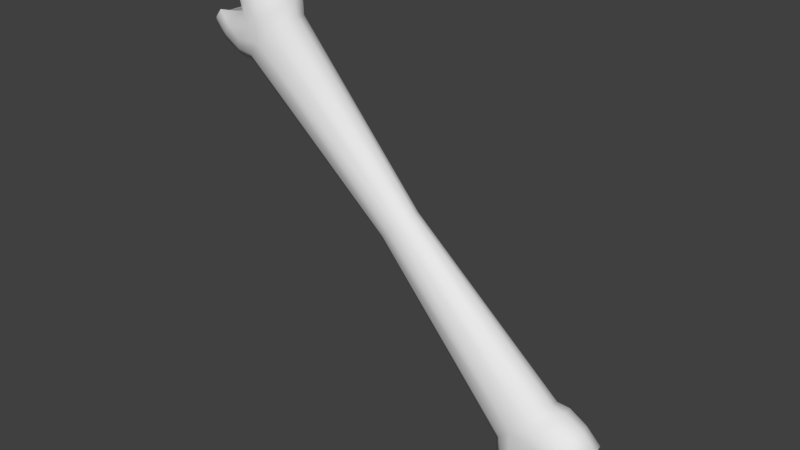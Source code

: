 # Source: bone.blend  (saved by Blender 2.73.0; exported with 4.5.12 LTS)
import bpy
from mathutils import Matrix  # noqa: F401  (used for matrix-valued properties, if any)

bpy.ops.wm.read_factory_settings(use_empty=True)
scene = bpy.context.scene
scene.name = 'Scene'

# ---- collections
col_collection_1 = bpy.data.collections.new('Collection 1'); scene.collection.children.link(col_collection_1)

# ---- world
world_world = bpy.data.worlds.new('World'); scene.world = world_world
world_world.color = (0.05088, 0.05088, 0.05088)
world_world.use_sun_shadow = False
world_world.sun_shadow_jitter_overblur = 0.0
world_world.cycles.sampling_method = 'MANUAL'
world_world.cycles.sample_map_resolution = 256

# ---- meshes
me_cylinder = bpy.data.meshes.new('Cylinder')
me_cylinder.from_pydata([(3.964e-07, 0.8367, -5.21), (3.964e-07, 0.8367, 5.21), (3.951e-07, -0.8367, -5.21), (3.951e-07, -0.8367, 5.21), (2.713e-07, -0.6073, 6.067), (2.713e-07, -0.6073, -6.067), (2.743e-07, 0.6073, 6.067), (2.743e-07, 0.6073, -6.067), (-1.003, 0.4046, 5.21), (-1.003, -0.4046, 5.21), (-1.003, 0.4046, -5.21), (1.003, 0.4046, 5.21), (1.003, -0.4046, 5.21), (-1.451, 0.407, 6.487), (-1.334, 0.3259, 6.487), (-0.5008, 0.8773, 5.637), (1.451, 0.407, 6.487), (-1.254, 0.4351, 5.461), (-0.5477, 0.7901, 6.469), (-1.003, -0.4046, -5.21), (1.334, 0.3259, 6.487), (0.5008, 0.8773, 5.637), (1.003, 0.4046, -5.21), (1.254, 0.4351, 5.461), (0.5477, 0.7901, 6.469), (1.003, -0.4046, -5.21), (1.451, -0.407, 6.487), (-1.451, -0.407, 6.487), (1.334, -0.3259, 6.487), (0.5008, -0.8773, 5.637), (1.254, -0.4351, 5.461), (0.5477, -0.7901, 6.469), (-1.451, 0.407, -6.487), (-1.334, 0.3259, -6.487), (-0.5008, 0.8773, -5.637), (1.451, 0.407, -6.487), (-1.254, 0.4351, -5.461), (-0.5477, 0.7901, -6.469), (-1.334, -0.3259, 6.487), (-0.5008, -0.8773, 5.637), (-1.254, -0.4351, 5.461), (-0.5477, -0.7901, 6.469), (1.334, 0.3259, -6.487), (0.5008, 0.8773, -5.637), (1.254, 0.4351, -5.461), (0.5477, 0.7901, -6.469), (1.451, -0.407, -6.487), (-1.451, -0.407, -6.487), (1.334, -0.3259, -6.487), (0.5008, -0.8773, -5.637), (1.254, -0.4351, -5.461), (0.8799, 0.7478, 5.528), (0.5477, -0.7901, -6.469), (-0.8799, 0.7478, 5.528), (-1.017, 0.6707, 6.487), (-0.6035, 0.7014, 5.21), (-0.8438, 0.4506, 6.487), (-1.334, -0.3259, -6.487), (-0.5008, -0.8773, -5.637), (-1.254, -0.4351, -5.461), (-0.5477, -0.7901, -6.469), (1.017, 0.6707, 6.487), (0.6035, 0.7014, 5.21), (0.8438, 0.4506, 6.487), (0.8799, 0.7478, -5.528), (-0.8799, 0.7478, -5.528), (-1.017, 0.6707, -6.487), (-0.6035, 0.7014, -5.21), (-0.8438, 0.4506, -6.487), (1.017, 0.6707, -6.487), (0.6035, 0.7014, -5.21), (0.8438, 0.4506, -6.487), (-0.8799, -0.7478, -5.528), (-1.017, -0.6707, -6.487), (-0.6035, -0.7014, -5.21), (-0.8438, -0.4506, -6.487), (-1.604, 8.37e-10, -6.487), (0.8799, -0.7478, -5.528), (1.017, -0.6707, -6.487), (0.6035, -0.7014, -5.21), (-0.8799, -0.7478, 5.528), (-1.017, -0.6707, 6.487), (-0.6035, -0.7014, 5.21), (-0.8438, -0.4506, 6.487), (0.8438, -0.4506, -6.487), (-1.157, 9.339e-09, -5.21), (-1.412, 7.193e-09, -5.461), (-0.8232, -5.751e-10, -6.487), (-1.392, -5.828e-10, -6.487), (2.787e-07, 6.449e-09, -6.067), (1.604, 6.383e-10, -6.487), (-1.604, 8.37e-10, 6.487), (0.8799, -0.7478, 5.528), (1.157, 8.143e-09, -5.21), (1.017, -0.6707, 6.487), (0.6035, -0.7014, 5.21), (0.8438, -0.4506, 6.487), (1.412, 4.695e-09, -5.461), (0.8232, -3.587e-09, -6.487), (1.392, 1.178e-10, -6.487), (-1.157, 9.339e-09, 5.21), (-1.412, 7.193e-09, 5.461), (-0.8232, -5.751e-10, 6.487), (-1.392, -5.828e-10, 6.487), (2.787e-07, 6.449e-09, 6.067), (1.604, 6.383e-10, 6.487), (1.157, 8.143e-09, 5.21), (1.412, 4.695e-09, 5.461), (0.8232, -3.587e-09, 6.487), (1.392, 1.178e-10, 6.487), (1.009, 0.7493, -6.002), (1.583, 9.862e-10, -5.968), (-1.583, 1.049e-08, -5.968), (1.009, -0.7493, -6.002), (-1.417, 0.441, -5.968), (0.5416, -0.8762, -6.048), (1.417, -0.441, -5.968), (-0.5416, -0.8762, -6.048), (3.314e-07, 0.844, -5.634), (0.5416, 0.8762, -6.048), (3.397e-07, -0.844, -5.634), (-1.009, -0.7493, -6.002), (-1.009, 0.7493, -6.002), (-1.417, -0.441, -5.968), (-0.5416, 0.8762, -6.048), (1.417, 0.441, -5.968), (1.009, 0.7493, 6.002), (1.583, 9.862e-10, 5.968), (-1.583, 1.049e-08, 5.968), (1.009, -0.7493, 6.002), (-1.417, 0.441, 5.968), (0.5416, -0.8762, 6.048), (1.417, -0.441, 5.968), (-0.5416, -0.8762, 6.048), (3.314e-07, 0.844, 5.634), (0.5416, 0.8762, 6.048), (3.397e-07, -0.844, 5.634), (-1.009, -0.7493, 6.002), (-1.009, 0.7493, 6.002), (-1.417, -0.441, 5.968), (-0.5416, 0.8762, 6.048), (1.417, 0.441, 5.968), (-0.3631, 0.4731, 4.406e-11), (0.6293, -0.2735, 2.828e-12), (0.6293, 0.2735, 2.828e-12), (0.7332, 1.184e-09, 2.827e-12), (-0.3631, -0.4731, 4.406e-11), (-4.306e-09, 0.5517, 2.831e-12), (0.3631, 0.4731, 2.829e-12), (0.3631, -0.4731, 2.829e-12), (-2.84e-09, -0.5517, 2.831e-12), (-0.7332, 3.62e-09, 2.834e-12), (-0.6293, -0.2735, 2.834e-12), (-0.6293, 0.2735, 2.834e-12)], [], [(96, 4, 31, 94), (137, 81, 27, 139), (82, 80, 40, 9), (0, 70, 64, 43), (55, 8, 17, 53), (5, 120, 117, 60), (20, 16, 61, 63), (38, 27, 81, 83), (140, 138, 54, 18), (71, 98, 89, 7), (152, 19, 74, 146), (83, 81, 41, 4), (121, 123, 47, 73), (139, 128, 101, 40), (124, 37, 66, 122), (134, 1, 15, 140), (1, 21, 51, 62), (3, 39, 80, 82), (136, 3, 29, 131), (49, 115, 113, 77), (56, 102, 104, 6), (96, 108, 104, 4), (63, 6, 104, 108), (126, 61, 16, 141), (7, 37, 124, 118), (149, 150, 2, 79), (138, 130, 13, 54), (115, 52, 78, 113), (95, 12, 30, 92), (123, 59, 86, 112), (68, 7, 89, 87), (2, 74, 72, 58), (133, 41, 81, 137), (19, 152, 151, 85), (130, 17, 101, 128), (8, 100, 101, 17), (91, 103, 14, 13), (76, 32, 33, 88), (125, 44, 97, 111), (103, 102, 56, 14), (1, 55, 53, 15), (19, 85, 86, 59), (56, 6, 18, 54), (77, 113, 116, 50), (131, 129, 94, 31), (117, 121, 73, 60), (141, 127, 107, 23), (103, 38, 83, 102), (75, 87, 89, 5), (88, 33, 68, 87), (65, 122, 114, 36), (105, 109, 28, 26), (143, 149, 79, 25), (9, 40, 101, 100), (84, 5, 89, 98), (34, 124, 122, 65), (84, 78, 52, 5), (48, 46, 78, 84), (90, 99, 42, 35), (88, 87, 75, 57), (25, 50, 97, 93), (79, 77, 50, 25), (118, 0, 43, 119), (62, 51, 23, 11), (63, 61, 24, 6), (110, 125, 35, 69), (91, 27, 38, 103), (0, 34, 65, 67), (3, 95, 92, 29), (35, 125, 111, 90), (2, 49, 77, 79), (116, 111, 97, 50), (135, 24, 61, 126), (109, 20, 63, 108), (5, 52, 115, 120), (122, 66, 32, 114), (129, 132, 26, 94), (120, 115, 49, 2), (75, 5, 60, 73), (118, 124, 34, 0), (42, 71, 69, 35), (57, 75, 73, 47), (83, 4, 104, 102), (28, 96, 94, 26), (134, 135, 21, 1), (74, 19, 59, 72), (109, 108, 96, 28), (105, 16, 20, 109), (136, 133, 39, 3), (67, 65, 36, 10), (68, 66, 37, 7), (114, 112, 86, 36), (22, 144, 145, 93), (11, 23, 107, 106), (70, 22, 44, 64), (14, 56, 54, 13), (10, 36, 86, 85), (90, 46, 48, 99), (12, 106, 107, 30), (10, 85, 151, 153), (132, 30, 107, 127), (76, 88, 57, 47), (142, 55, 1, 147), (146, 150, 3, 82), (148, 147, 1, 62), (153, 8, 55, 142), (144, 148, 62, 11), (152, 146, 82, 9), (149, 95, 3, 150), (143, 12, 95, 149), (25, 93, 145, 143), (32, 76, 112, 114), (47, 123, 112, 76), (146, 74, 2, 150), (148, 70, 0, 147), (43, 64, 110, 119), (58, 72, 121, 117), (144, 22, 70, 148), (72, 59, 123, 121), (46, 90, 111, 116), (7, 118, 119, 45), (64, 44, 125, 110), (142, 147, 0, 67), (153, 142, 67, 10), (80, 137, 139, 40), (15, 53, 138, 140), (27, 91, 128, 139), (6, 134, 140, 18), (4, 136, 131, 31), (51, 126, 141, 23), (53, 17, 130, 138), (39, 133, 137, 80), (13, 130, 128, 91), (29, 92, 129, 131), (16, 105, 127, 141), (21, 135, 126, 51), (92, 30, 132, 129), (6, 24, 135, 134), (4, 41, 133, 136), (26, 132, 127, 105), (9, 100, 151, 152), (8, 153, 151, 100), (120, 2, 58, 117), (113, 78, 46, 116), (33, 32, 66, 68), (22, 93, 97, 44), (11, 106, 145, 144), (119, 110, 69, 45), (12, 143, 145, 106), (99, 48, 84, 98), (99, 98, 71, 42), (71, 7, 45, 69)])
me_cylinder.polygons.foreach_set('use_smooth', [True] * 152)
_uv = me_cylinder.uv_layers.new(name='UVMap')
_uv.uv.foreach_set('vector', [0.2355, 0.8533, 0.1621, 0.8318, 0.2197, 0.8317, 0.2453, 0.837, 0.07729, 0.8051, 0.07891, 0.837, 0.04792, 0.8454, 0.04089, 0.8099, 0.1017, 0.736, 0.083, 0.7686, 0.04286, 0.7677, 0.05354, 0.7372, 0.1621, 0.5819, 0.2224, 0.5805, 0.2412, 0.6131, 0.2086, 0.6209, 0.5992, 0.9972, 0.551, 0.996, 0.5403, 0.9655, 0.5805, 0.9646, 0.1621, 0.4791, 0.1621, 0.5319, 0.1107, 0.503, 0.1045, 0.4792, 0.7685, 0.8798, 0.7737, 0.8878, 0.7428, 0.8962, 0.733, 0.8799, 0.05315, 0.8534, 0.04792, 0.8454, 0.07891, 0.837, 0.08864, 0.8533, 0.6082, 0.9253, 0.5748, 0.9281, 0.5764, 0.8962, 0.602, 0.9015, 0.2355, 0.6978, 0.2391, 0.733, 0.1621, 0.7303, 0.1621, 0.6763, 0.06788, 0.4202, 0.03486, 0.002267, 0.07475, 0.0008121, 0.09456, 0.4193, 0.08864, 0.8533, 0.07891, 0.837, 0.1045, 0.8317, 0.1621, 0.8318, 0.07728, 0.5058, 0.04089, 0.501, 0.04792, 0.4655, 0.0789, 0.4739, 0.04089, 0.8099, 0.001261, 0.8202, 0.0002191, 0.7679, 0.04286, 0.7677, 0.1107, 0.6524, 0.1045, 0.6762, 0.07891, 0.6815, 0.07729, 0.6496, 0.6596, 0.9542, 0.6596, 0.9958, 0.613, 0.9568, 0.6082, 0.9253, 0.6596, 0.9958, 0.7061, 0.9568, 0.7387, 0.9646, 0.7199, 0.9972, 0.1621, 0.7374, 0.1156, 0.7764, 0.083, 0.7686, 0.1017, 0.736, 0.1621, 0.779, 0.1621, 0.7374, 0.2086, 0.7764, 0.2135, 0.8079, 0.2086, 0.5345, 0.2135, 0.503, 0.2469, 0.5058, 0.2412, 0.5423, 0.5861, 0.8799, 0.5826, 0.8448, 0.6596, 0.8474, 0.6596, 0.9014, 0.2355, 0.8533, 0.2391, 0.8884, 0.1621, 0.8858, 0.1621, 0.8318, 0.733, 0.8799, 0.6596, 0.9014, 0.6596, 0.8474, 0.7366, 0.8448, 0.7444, 0.9281, 0.7428, 0.8962, 0.7737, 0.8878, 0.7808, 0.9232, 0.1621, 0.6763, 0.1045, 0.6762, 0.1107, 0.6524, 0.1621, 0.6235, 0.1542, 0.4193, 0.1244, 0.4189, 0.1244, 0.0002191, 0.174, 0.0008117, 0.5748, 0.9281, 0.5384, 0.9232, 0.5454, 0.8878, 0.5764, 0.8962, 0.2135, 0.503, 0.2197, 0.4792, 0.2453, 0.4739, 0.2469, 0.5058, 0.2224, 0.736, 0.2706, 0.7372, 0.2813, 0.7677, 0.2412, 0.7686, 0.04089, 0.501, 0.04286, 0.5432, 0.0002191, 0.543, 0.001263, 0.4907, 0.08865, 0.6978, 0.1621, 0.6763, 0.1621, 0.7303, 0.08509, 0.733, 0.1621, 0.5735, 0.1017, 0.5749, 0.083, 0.5423, 0.1156, 0.5345, 0.1107, 0.8079, 0.1045, 0.8317, 0.07891, 0.837, 0.07729, 0.8051, 0.03486, 0.002267, 0.06788, 0.4202, 0.04448, 0.4221, 0.0002191, 0.004934, 0.5384, 0.9232, 0.5403, 0.9655, 0.4977, 0.9653, 0.4987, 0.913, 0.551, 0.996, 0.5081, 0.9998, 0.4977, 0.9653, 0.5403, 0.9655, 0.5185, 0.8687, 0.5352, 0.8587, 0.5506, 0.8798, 0.5454, 0.8878, 0.02104, 0.709, 0.04793, 0.69, 0.05316, 0.6979, 0.03776, 0.719, 0.2833, 0.6545, 0.2813, 0.6122, 0.324, 0.6124, 0.3229, 0.6647, 0.5352, 0.8587, 0.5826, 0.8448, 0.5861, 0.8799, 0.5506, 0.8798, 0.6596, 0.9958, 0.5992, 0.9972, 0.5805, 0.9646, 0.613, 0.9568, 0.05353, 0.5737, 0.01059, 0.5775, 0.0002191, 0.543, 0.04286, 0.5432, 0.5861, 0.8799, 0.6596, 0.9014, 0.602, 0.9015, 0.5764, 0.8962, 0.2412, 0.5423, 0.2469, 0.5058, 0.2833, 0.501, 0.2813, 0.5432, 0.2135, 0.8079, 0.2469, 0.8051, 0.2453, 0.837, 0.2197, 0.8317, 0.1107, 0.503, 0.07728, 0.5058, 0.0789, 0.4739, 0.1045, 0.4792, 0.7808, 0.9232, 0.8204, 0.913, 0.8214, 0.9653, 0.7788, 0.9655, 0.03775, 0.8745, 0.05315, 0.8534, 0.08864, 0.8533, 0.08509, 0.8884, 0.08864, 0.4576, 0.08509, 0.4225, 0.1621, 0.4252, 0.1621, 0.4791, 0.03776, 0.719, 0.05316, 0.6979, 0.08865, 0.6978, 0.08509, 0.733, 0.083, 0.6131, 0.07729, 0.6496, 0.0409, 0.6545, 0.04286, 0.6122, 0.3031, 0.8645, 0.2864, 0.8745, 0.271, 0.8534, 0.2763, 0.8454, 0.1809, 0.4202, 0.1542, 0.4193, 0.174, 0.0008117, 0.2139, 0.002266, 0.05354, 0.7372, 0.04286, 0.7677, 0.0002191, 0.7679, 0.01059, 0.7334, 0.2355, 0.4576, 0.1621, 0.4791, 0.1621, 0.4252, 0.2391, 0.4225, 0.1156, 0.6209, 0.1107, 0.6524, 0.07729, 0.6496, 0.083, 0.6131, 0.2355, 0.4576, 0.2453, 0.4739, 0.2197, 0.4792, 0.1621, 0.4791, 0.271, 0.4575, 0.2763, 0.4655, 0.2453, 0.4739, 0.2355, 0.4576, 0.3031, 0.709, 0.2864, 0.719, 0.271, 0.6979, 0.2763, 0.6899, 0.03775, 0.4364, 0.08509, 0.4225, 0.08864, 0.4576, 0.05315, 0.4575, 0.2706, 0.5737, 0.2813, 0.5432, 0.324, 0.543, 0.3136, 0.5775, 0.2224, 0.5749, 0.2412, 0.5423, 0.2813, 0.5432, 0.2706, 0.5737, 0.1621, 0.6235, 0.1621, 0.5819, 0.2086, 0.6209, 0.2135, 0.6524, 0.7199, 0.9972, 0.7387, 0.9646, 0.7788, 0.9655, 0.7681, 0.996, 0.733, 0.8799, 0.7428, 0.8962, 0.7172, 0.9015, 0.6596, 0.9014, 0.2469, 0.6496, 0.2833, 0.6545, 0.2763, 0.6899, 0.2453, 0.6815, 0.02103, 0.8645, 0.04792, 0.8454, 0.05315, 0.8534, 0.03775, 0.8745, 0.1621, 0.5819, 0.1156, 0.6209, 0.083, 0.6131, 0.1017, 0.5805, 0.1621, 0.7374, 0.2224, 0.736, 0.2412, 0.7686, 0.2086, 0.7764, 0.2763, 0.6899, 0.2833, 0.6545, 0.3229, 0.6647, 0.3031, 0.709, 0.1621, 0.5735, 0.2086, 0.5345, 0.2412, 0.5423, 0.2224, 0.5749, 0.2833, 0.501, 0.3229, 0.4907, 0.324, 0.543, 0.2813, 0.5432, 0.7109, 0.9253, 0.7172, 0.9015, 0.7428, 0.8962, 0.7444, 0.9281, 0.7839, 0.8587, 0.7685, 0.8798, 0.733, 0.8799, 0.7366, 0.8448, 0.1621, 0.4791, 0.2197, 0.4792, 0.2135, 0.503, 0.1621, 0.5319, 0.07729, 0.6496, 0.07891, 0.6815, 0.04793, 0.69, 0.0409, 0.6545, 0.2469, 0.8051, 0.2833, 0.8099, 0.2763, 0.8454, 0.2453, 0.837, 0.1621, 0.5319, 0.2135, 0.503, 0.2086, 0.5345, 0.1621, 0.5735, 0.08864, 0.4576, 0.1621, 0.4791, 0.1045, 0.4792, 0.0789, 0.4739, 0.1621, 0.6235, 0.1107, 0.6524, 0.1156, 0.6209, 0.1621, 0.5819, 0.271, 0.6979, 0.2355, 0.6978, 0.2453, 0.6815, 0.2763, 0.6899, 0.05315, 0.4575, 0.08864, 0.4576, 0.0789, 0.4739, 0.04792, 0.4655, 0.08864, 0.8533, 0.1621, 0.8318, 0.1621, 0.8858, 0.08509, 0.8884, 0.271, 0.8534, 0.2355, 0.8533, 0.2453, 0.837, 0.2763, 0.8454, 0.6596, 0.9542, 0.7109, 0.9253, 0.7061, 0.9568, 0.6596, 0.9958, 0.1017, 0.5749, 0.05353, 0.5737, 0.04286, 0.5432, 0.083, 0.5423, 0.2864, 0.8745, 0.2391, 0.8884, 0.2355, 0.8533, 0.271, 0.8534, 0.8006, 0.8687, 0.7737, 0.8878, 0.7685, 0.8798, 0.7839, 0.8587, 0.1621, 0.779, 0.1107, 0.8079, 0.1156, 0.7764, 0.1621, 0.7374, 0.1017, 0.5805, 0.083, 0.6131, 0.04286, 0.6122, 0.05354, 0.5818, 0.08865, 0.6978, 0.07891, 0.6815, 0.1045, 0.6762, 0.1621, 0.6763, 0.0409, 0.6545, 0.001263, 0.6648, 0.0002191, 0.6124, 0.04286, 0.6122, 0.5323, 0.002266, 0.5654, 0.4202, 0.542, 0.4221, 0.4977, 0.004933, 0.7681, 0.996, 0.7788, 0.9655, 0.8214, 0.9653, 0.8111, 0.9998, 0.2224, 0.5805, 0.2706, 0.5818, 0.2813, 0.6122, 0.2412, 0.6131, 0.5506, 0.8798, 0.5861, 0.8799, 0.5764, 0.8962, 0.5454, 0.8878, 0.05354, 0.5818, 0.04286, 0.6122, 0.0002191, 0.6124, 0.01059, 0.5779, 0.3031, 0.4464, 0.2763, 0.4655, 0.271, 0.4575, 0.2864, 0.4364, 0.2706, 0.7372, 0.3136, 0.7334, 0.324, 0.7679, 0.2813, 0.7677, 0.7114, 0.002267, 0.746, 0.004933, 0.7017, 0.4221, 0.6783, 0.4202, 0.2833, 0.8099, 0.2813, 0.7677, 0.324, 0.7679, 0.3229, 0.8202, 0.02104, 0.4464, 0.03775, 0.4364, 0.05315, 0.4575, 0.04792, 0.4655, 0.6517, 0.4253, 0.6715, 0.8437, 0.6219, 0.8443, 0.6219, 0.4256, 0.3433, 0.003003, 0.3731, 0.003347, 0.3731, 0.4221, 0.3235, 0.4215, 0.592, 0.4253, 0.6219, 0.4256, 0.6219, 0.8443, 0.5722, 0.8437, 0.6783, 0.4243, 0.7114, 0.8423, 0.6715, 0.8437, 0.6517, 0.4253, 0.5654, 0.4243, 0.592, 0.4253, 0.5722, 0.8437, 0.5323, 0.8423, 0.3166, 0.002023, 0.3433, 0.003003, 0.3235, 0.4215, 0.2836, 0.42, 0.4029, 0.003003, 0.4227, 0.4215, 0.3731, 0.4221, 0.3731, 0.003347, 0.4296, 0.002023, 0.4626, 0.42, 0.4227, 0.4215, 0.4029, 0.003003, 0.2139, 0.002266, 0.2485, 0.004933, 0.2043, 0.4221, 0.1809, 0.4202, 0.04793, 0.69, 0.02104, 0.709, 0.001263, 0.6648, 0.0409, 0.6545, 0.04792, 0.4655, 0.04089, 0.501, 0.001263, 0.4907, 0.02104, 0.4464, 0.09456, 0.4193, 0.07475, 0.0008121, 0.1244, 0.0002191, 0.1244, 0.4189, 0.592, 0.4193, 0.5722, 0.0008117, 0.6219, 0.0002191, 0.6219, 0.4189, 0.2086, 0.6209, 0.2412, 0.6131, 0.2469, 0.6496, 0.2135, 0.6524, 0.1156, 0.5345, 0.083, 0.5423, 0.07728, 0.5058, 0.1107, 0.503, 0.5654, 0.4202, 0.5323, 0.002266, 0.5722, 0.0008117, 0.592, 0.4193, 0.083, 0.5423, 0.04286, 0.5432, 0.04089, 0.501, 0.07728, 0.5058, 0.2763, 0.4655, 0.3031, 0.4464, 0.3229, 0.4907, 0.2833, 0.501, 0.1621, 0.6763, 0.1621, 0.6235, 0.2135, 0.6524, 0.2197, 0.6762, 0.2412, 0.6131, 0.2813, 0.6122, 0.2833, 0.6545, 0.2469, 0.6496, 0.6517, 0.4193, 0.6219, 0.4189, 0.6219, 0.0002191, 0.6715, 0.000812, 0.6783, 0.4202, 0.6517, 0.4193, 0.6715, 0.000812, 0.7114, 0.002267, 0.083, 0.7686, 0.07729, 0.8051, 0.04089, 0.8099, 0.04286, 0.7677, 0.613, 0.9568, 0.5805, 0.9646, 0.5748, 0.9281, 0.6082, 0.9253, 0.04792, 0.8454, 0.02103, 0.8645, 0.001261, 0.8202, 0.04089, 0.8099, 0.6596, 0.9014, 0.6596, 0.9542, 0.6082, 0.9253, 0.602, 0.9015, 0.1621, 0.8318, 0.1621, 0.779, 0.2135, 0.8079, 0.2197, 0.8317, 0.7387, 0.9646, 0.7444, 0.9281, 0.7808, 0.9232, 0.7788, 0.9655, 0.5805, 0.9646, 0.5403, 0.9655, 0.5384, 0.9232, 0.5748, 0.9281, 0.1156, 0.7764, 0.1107, 0.8079, 0.07729, 0.8051, 0.083, 0.7686, 0.5454, 0.8878, 0.5384, 0.9232, 0.4987, 0.913, 0.5185, 0.8687, 0.2086, 0.7764, 0.2412, 0.7686, 0.2469, 0.8051, 0.2135, 0.8079, 0.7737, 0.8878, 0.8006, 0.8687, 0.8204, 0.913, 0.7808, 0.9232, 0.7061, 0.9568, 0.7109, 0.9253, 0.7444, 0.9281, 0.7387, 0.9646, 0.2412, 0.7686, 0.2813, 0.7677, 0.2833, 0.8099, 0.2469, 0.8051, 0.6596, 0.9014, 0.7172, 0.9015, 0.7109, 0.9253, 0.6596, 0.9542, 0.1621, 0.8318, 0.1045, 0.8317, 0.1107, 0.8079, 0.1621, 0.779, 0.2763, 0.8454, 0.2833, 0.8099, 0.3229, 0.8202, 0.3031, 0.8645, 0.2836, 0.42, 0.249, 0.4173, 0.2932, 0.0002191, 0.3166, 0.002023, 0.7114, 0.8423, 0.6783, 0.4243, 0.7017, 0.4225, 0.746, 0.8396, 0.1621, 0.5319, 0.1621, 0.5735, 0.1156, 0.5345, 0.1107, 0.503, 0.2469, 0.5058, 0.2453, 0.4739, 0.2763, 0.4655, 0.2833, 0.501, 0.05316, 0.6979, 0.04793, 0.69, 0.07891, 0.6815, 0.08865, 0.6978, 0.2706, 0.5818, 0.3136, 0.5779, 0.324, 0.6124, 0.2813, 0.6122, 0.5323, 0.8423, 0.4977, 0.8396, 0.542, 0.4225, 0.5654, 0.4243, 0.2135, 0.6524, 0.2469, 0.6496, 0.2453, 0.6815, 0.2197, 0.6762, 0.4626, 0.42, 0.4296, 0.002023, 0.453, 0.0002191, 0.4973, 0.4173, 0.2864, 0.4364, 0.271, 0.4575, 0.2355, 0.4576, 0.2391, 0.4225, 0.2864, 0.719, 0.2391, 0.733, 0.2355, 0.6978, 0.271, 0.6979, 0.2355, 0.6978, 0.1621, 0.6763, 0.2197, 0.6762, 0.2453, 0.6815])
me_cylinder.use_remesh_preserve_volume = False
me_cylinder.use_remesh_preserve_attributes = False
me_cylinder.use_mirror_vertex_groups = False
me_cylinder.update()

# ---- objects
ob_cylinder = bpy.data.objects.new('Cylinder', me_cylinder)

# ---- transforms, parenting, visibility, modifiers, constraints
ob_cylinder.location = (0.0, 0.0, 0.0)
ob_cylinder.rotation_euler = (-0.0, 2.356, -0.0)
ob_cylinder.scale = (0.1022, 0.1022, 0.1284)
ob_cylinder.lineart.crease_threshold = 0.0

# ---- collection membership
col_collection_1.objects.link(ob_cylinder)

# ---- scene / render settings (as saved in the file)
scene.frame_start = 1; scene.frame_end = 250; scene.frame_set(1)
scene.render.engine = 'BLENDER_EEVEE_NEXT'
scene.render.image_settings.compression = 90
scene.render.resolution_percentage = 50
scene.render.dither_intensity = 0.0
scene.cycles.use_denoising = False
scene.cycles.samples = 10
scene.cycles.sampling_pattern = 'TABULATED_SOBOL'
scene.cycles.light_sampling_threshold = 0.0
scene.cycles.use_adaptive_sampling = False
scene.cycles.use_light_tree = False
scene.cycles.blur_glossy = 0.0
scene.cycles.volume_bounces = 1
scene.cycles.pixel_filter_type = 'GAUSSIAN'
scene.cycles.sample_clamp_indirect = 0.0
scene.view_settings.view_transform = 'Standard'
bpy.context.view_layer.update()

# ---- added for rendering (the .blend has no active camera and no usable light): camera, sun
cam_auto = bpy.data.cameras.new('AutoCamera')
cam_auto.lens = 50.0
cam_auto.sensor_width = 36.0
cam_auto.clip_end = 1000.0
ob_auto_camera = bpy.data.objects.new('AutoCamera', cam_auto)
scene.collection.objects.link(ob_auto_camera)
ob_auto_camera.location = (1.85242, -2.22291, 1.48194)
ob_auto_camera.rotation_euler = (1.09748, -7.21219e-08, 0.694738)
scene.camera = ob_auto_camera
light_auto_sun = bpy.data.lights.new('AutoSun', 'SUN')
light_auto_sun.energy = 3.0
light_auto_sun.angle = 0.0523599
ob_auto_sun = bpy.data.objects.new('AutoSun', light_auto_sun)
scene.collection.objects.link(ob_auto_sun)
ob_auto_sun.rotation_euler = (0.872665, 0.174533, 0.523599)
bpy.context.view_layer.update()
